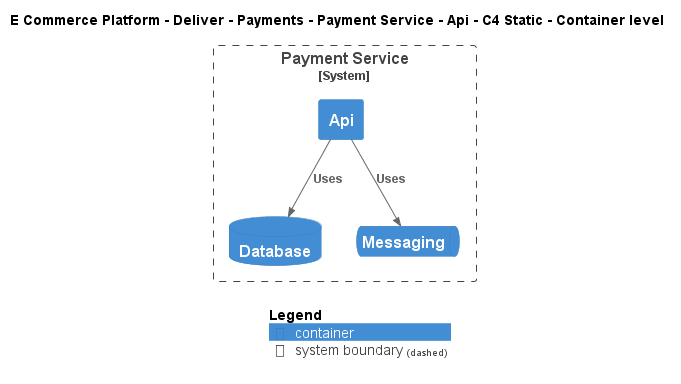

The diagram above was rendered by PlantUML. Its source (embedded in the PNG):
@startuml
!include ..\..\..\..\..\..\..\.c4s\C4_Container.puml

AddElementTag("c4interflow:lifecycle:new", $bgColor=green, $fontColor=#ffffff, $borderColor=green, $shadowing="False")
AddElementTag("c4interflow:lifecycle:changed", $bgColor=orange, $fontColor=#ffffff, $borderColor=orange, $shadowing="False")
AddElementTag("c4interflow:lifecycle:removed", $bgColor=red, $fontColor=#ffffff, $borderColor=red, $shadowing="False")

AddRelTag("c4interflow:lifecycle:new", $textColor=green, $lineColor=green)
AddRelTag("c4interflow:lifecycle:changed", $textColor=orange, $lineColor=orange)
AddRelTag("c4interflow:lifecycle:removed", $textColor=red, $lineColor=red)

SHOW_PERSON_PORTRAIT()
LAYOUT_TOP_DOWN()

skinparam linetype polyline

title E Commerce Platform - Deliver - Payments - Payment Service - Api - C4 Static - Container level


System_Boundary(ECommercePlatform.Deliver.Payments.SoftwareSystems.PaymentService, "Payment Service") {
    Container(ECommercePlatform.Deliver.Payments.SoftwareSystems.PaymentService.Containers.Api, "Api", "", "")
    ContainerDb(ECommercePlatform.Deliver.Payments.SoftwareSystems.PaymentService.Containers.Database, "Database", "", "")
    ContainerQueue(ECommercePlatform.Deliver.Payments.SoftwareSystems.PaymentService.Containers.Messaging, "Messaging", "", "")
}

Rel(ECommercePlatform.Deliver.Payments.SoftwareSystems.PaymentService.Containers.Api, ECommercePlatform.Deliver.Payments.SoftwareSystems.PaymentService.Containers.Database, "Uses")
Rel(ECommercePlatform.Deliver.Payments.SoftwareSystems.PaymentService.Containers.Api, ECommercePlatform.Deliver.Payments.SoftwareSystems.PaymentService.Containers.Messaging, "Uses")


SHOW_LEGEND()
@enduml